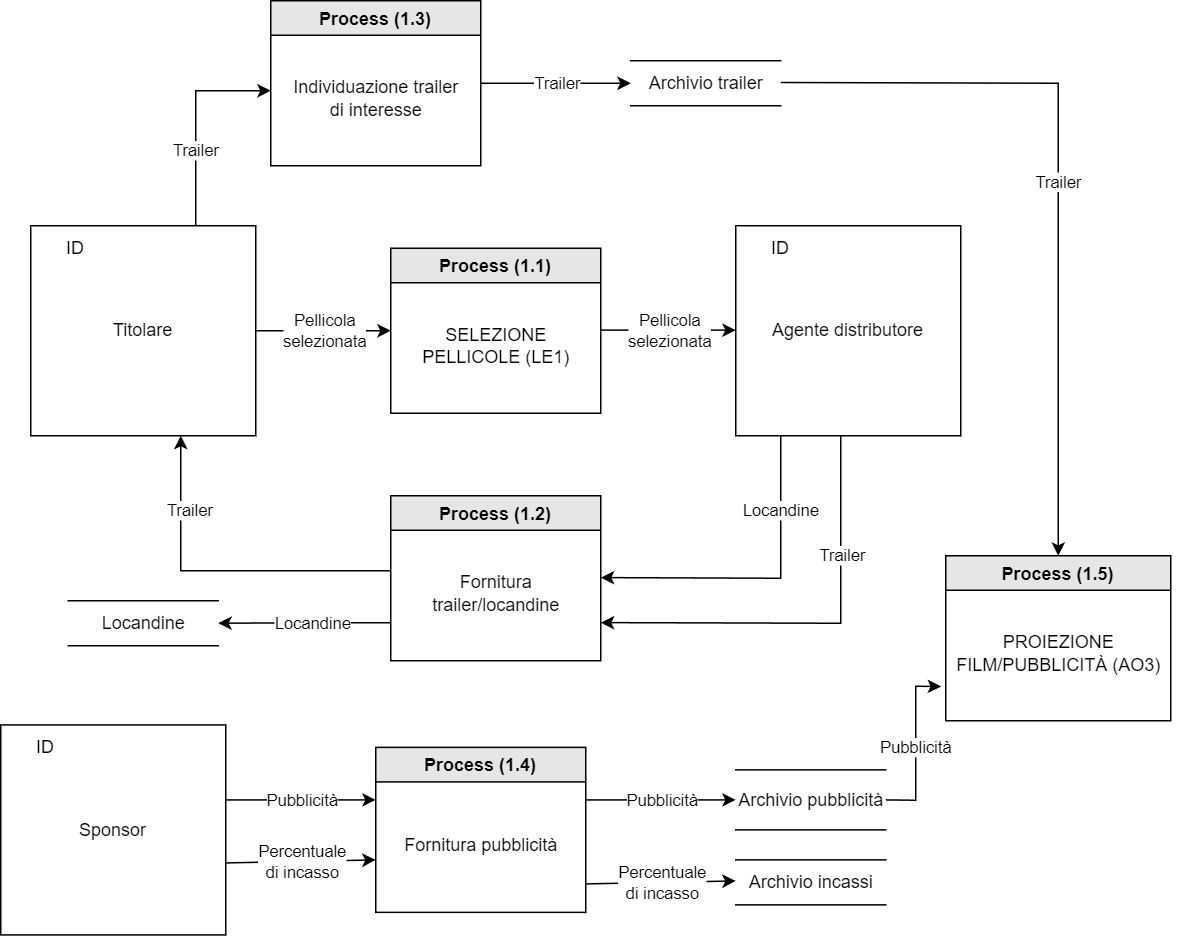

The diagram above was exported from draw.io. Its source (the exported page's mxGraphModel, read from the mxfile embedded in the PNG):
<mxGraphModel dx="1456" dy="657" grid="1" gridSize="10" guides="1" tooltips="1" connect="1" arrows="1" fold="1" page="1" pageScale="1" pageWidth="827" pageHeight="1169" math="0" shadow="0">
  <root>
    <mxCell id="0" />
    <mxCell id="1" parent="0" />
    <mxCell id="EnnZCZ1k5EJQhtIXUkQg-1" value="Archivio trailer" style="html=1;dashed=0;whitespace=wrap;shape=partialRectangle;right=0;left=0;" parent="1" vertex="1">
      <mxGeometry x="440" y="60" width="100" height="30" as="geometry" />
    </mxCell>
    <mxCell id="EnnZCZ1k5EJQhtIXUkQg-2" value="Process (1.1)" style="swimlane;fillColor=#E6E6E6;" parent="1" vertex="1">
      <mxGeometry x="280" y="185" width="140" height="110" as="geometry" />
    </mxCell>
    <mxCell id="EnnZCZ1k5EJQhtIXUkQg-3" value="SELEZIONE&lt;br&gt;PELLICOLE (LE1)" style="text;html=1;align=center;verticalAlign=middle;resizable=0;points=[];autosize=1;strokeColor=none;fillColor=none;" parent="EnnZCZ1k5EJQhtIXUkQg-2" vertex="1">
      <mxGeometry x="10" y="45" width="120" height="40" as="geometry" />
    </mxCell>
    <mxCell id="EnnZCZ1k5EJQhtIXUkQg-4" value="" style="group" parent="1" vertex="1" connectable="0">
      <mxGeometry x="40" y="170" width="150" height="140" as="geometry" />
    </mxCell>
    <mxCell id="EnnZCZ1k5EJQhtIXUkQg-5" value="Titolare" style="rounded=0;whiteSpace=wrap;html=1;fillColor=none;" parent="EnnZCZ1k5EJQhtIXUkQg-4" vertex="1">
      <mxGeometry width="150" height="140" as="geometry" />
    </mxCell>
    <mxCell id="EnnZCZ1k5EJQhtIXUkQg-6" value="ID" style="text;html=1;strokeColor=none;fillColor=none;align=center;verticalAlign=middle;whiteSpace=wrap;rounded=0;" parent="EnnZCZ1k5EJQhtIXUkQg-4" vertex="1">
      <mxGeometry width="60" height="30" as="geometry" />
    </mxCell>
    <mxCell id="7Ik0bedyeaF3ClKVd_Q6-1" value="" style="group" vertex="1" connectable="0" parent="1">
      <mxGeometry x="510" y="170" width="150" height="140" as="geometry" />
    </mxCell>
    <mxCell id="7Ik0bedyeaF3ClKVd_Q6-2" value="Agente distributore" style="rounded=0;whiteSpace=wrap;html=1;fillColor=none;" vertex="1" parent="7Ik0bedyeaF3ClKVd_Q6-1">
      <mxGeometry width="150" height="140" as="geometry" />
    </mxCell>
    <mxCell id="7Ik0bedyeaF3ClKVd_Q6-3" value="ID" style="text;html=1;strokeColor=none;fillColor=none;align=center;verticalAlign=middle;whiteSpace=wrap;rounded=0;" vertex="1" parent="7Ik0bedyeaF3ClKVd_Q6-1">
      <mxGeometry width="60" height="30" as="geometry" />
    </mxCell>
    <mxCell id="7Ik0bedyeaF3ClKVd_Q6-4" value="" style="endArrow=classic;html=1;rounded=0;entryX=0;entryY=0.5;entryDx=0;entryDy=0;" edge="1" parent="1" target="EnnZCZ1k5EJQhtIXUkQg-2">
      <mxGeometry relative="1" as="geometry">
        <mxPoint x="190" y="240" as="sourcePoint" />
        <mxPoint x="280" y="210" as="targetPoint" />
      </mxGeometry>
    </mxCell>
    <mxCell id="7Ik0bedyeaF3ClKVd_Q6-5" value="Pellicola&lt;br&gt;selezionata" style="edgeLabel;resizable=0;html=1;align=center;verticalAlign=middle;" connectable="0" vertex="1" parent="7Ik0bedyeaF3ClKVd_Q6-4">
      <mxGeometry relative="1" as="geometry" />
    </mxCell>
    <mxCell id="7Ik0bedyeaF3ClKVd_Q6-6" value="" style="endArrow=classic;html=1;rounded=0;" edge="1" parent="1">
      <mxGeometry relative="1" as="geometry">
        <mxPoint x="420" y="239.57" as="sourcePoint" />
        <mxPoint x="510" y="239.57" as="targetPoint" />
      </mxGeometry>
    </mxCell>
    <mxCell id="7Ik0bedyeaF3ClKVd_Q6-7" value="Pellicola&lt;br&gt;selezionata" style="edgeLabel;resizable=0;html=1;align=center;verticalAlign=middle;" connectable="0" vertex="1" parent="7Ik0bedyeaF3ClKVd_Q6-6">
      <mxGeometry relative="1" as="geometry" />
    </mxCell>
    <mxCell id="7Ik0bedyeaF3ClKVd_Q6-8" value="" style="endArrow=classic;html=1;rounded=0;" edge="1" parent="1">
      <mxGeometry relative="1" as="geometry">
        <mxPoint x="540" y="405" as="sourcePoint" />
        <mxPoint x="420" y="404.57" as="targetPoint" />
        <Array as="points">
          <mxPoint x="540" y="310" />
          <mxPoint x="540" y="405" />
        </Array>
      </mxGeometry>
    </mxCell>
    <mxCell id="7Ik0bedyeaF3ClKVd_Q6-9" value="Locandine" style="edgeLabel;resizable=0;html=1;align=center;verticalAlign=middle;" connectable="0" vertex="1" parent="7Ik0bedyeaF3ClKVd_Q6-8">
      <mxGeometry relative="1" as="geometry">
        <mxPoint y="-10" as="offset" />
      </mxGeometry>
    </mxCell>
    <mxCell id="7Ik0bedyeaF3ClKVd_Q6-10" value="Process (1.2)" style="swimlane;fillColor=#E6E6E6;" vertex="1" parent="1">
      <mxGeometry x="280" y="350" width="140" height="110" as="geometry" />
    </mxCell>
    <mxCell id="7Ik0bedyeaF3ClKVd_Q6-11" value="Fornitura&lt;br&gt;trailer/locandine" style="text;html=1;align=center;verticalAlign=middle;resizable=0;points=[];autosize=1;strokeColor=none;fillColor=none;" vertex="1" parent="7Ik0bedyeaF3ClKVd_Q6-10">
      <mxGeometry x="15" y="45" width="110" height="40" as="geometry" />
    </mxCell>
    <mxCell id="7Ik0bedyeaF3ClKVd_Q6-12" value="" style="endArrow=classic;html=1;rounded=0;" edge="1" parent="1">
      <mxGeometry relative="1" as="geometry">
        <mxPoint x="280" y="400" as="sourcePoint" />
        <mxPoint x="140" y="310" as="targetPoint" />
        <Array as="points">
          <mxPoint x="280" y="400" />
          <mxPoint x="140" y="400" />
        </Array>
      </mxGeometry>
    </mxCell>
    <mxCell id="7Ik0bedyeaF3ClKVd_Q6-13" value="Trailer" style="edgeLabel;resizable=0;html=1;align=center;verticalAlign=middle;" connectable="0" vertex="1" parent="7Ik0bedyeaF3ClKVd_Q6-12">
      <mxGeometry relative="1" as="geometry">
        <mxPoint x="-20" y="-40" as="offset" />
      </mxGeometry>
    </mxCell>
    <mxCell id="7Ik0bedyeaF3ClKVd_Q6-14" value="" style="endArrow=classic;html=1;rounded=0;" edge="1" parent="1">
      <mxGeometry relative="1" as="geometry">
        <mxPoint x="580" y="310" as="sourcePoint" />
        <mxPoint x="420" y="434.57" as="targetPoint" />
        <Array as="points">
          <mxPoint x="580" y="435" />
        </Array>
      </mxGeometry>
    </mxCell>
    <mxCell id="7Ik0bedyeaF3ClKVd_Q6-15" value="Trailer" style="edgeLabel;resizable=0;html=1;align=center;verticalAlign=middle;" connectable="0" vertex="1" parent="7Ik0bedyeaF3ClKVd_Q6-14">
      <mxGeometry relative="1" as="geometry">
        <mxPoint x="18" y="-45" as="offset" />
      </mxGeometry>
    </mxCell>
    <mxCell id="7Ik0bedyeaF3ClKVd_Q6-18" value="Process (1.3)" style="swimlane;fillColor=#E6E6E6;" vertex="1" parent="1">
      <mxGeometry x="200" y="20" width="140" height="110" as="geometry" />
    </mxCell>
    <mxCell id="7Ik0bedyeaF3ClKVd_Q6-19" value="Individuazione trailer&lt;br&gt;di interesse" style="text;html=1;align=center;verticalAlign=middle;resizable=0;points=[];autosize=1;strokeColor=none;fillColor=none;" vertex="1" parent="7Ik0bedyeaF3ClKVd_Q6-18">
      <mxGeometry x="5" y="45" width="130" height="40" as="geometry" />
    </mxCell>
    <mxCell id="7Ik0bedyeaF3ClKVd_Q6-20" value="" style="endArrow=classic;html=1;rounded=0;" edge="1" parent="1">
      <mxGeometry relative="1" as="geometry">
        <mxPoint x="150" y="170" as="sourcePoint" />
        <mxPoint x="200" y="80" as="targetPoint" />
        <Array as="points">
          <mxPoint x="150" y="80" />
        </Array>
      </mxGeometry>
    </mxCell>
    <mxCell id="7Ik0bedyeaF3ClKVd_Q6-21" value="Trailer" style="edgeLabel;resizable=0;html=1;align=center;verticalAlign=middle;" connectable="0" vertex="1" parent="7Ik0bedyeaF3ClKVd_Q6-20">
      <mxGeometry relative="1" as="geometry">
        <mxPoint y="20" as="offset" />
      </mxGeometry>
    </mxCell>
    <mxCell id="7Ik0bedyeaF3ClKVd_Q6-22" value="" style="endArrow=classic;html=1;rounded=0;entryX=0;entryY=0.5;entryDx=0;entryDy=0;" edge="1" parent="1" target="EnnZCZ1k5EJQhtIXUkQg-1">
      <mxGeometry relative="1" as="geometry">
        <mxPoint x="340" y="75" as="sourcePoint" />
        <mxPoint x="440" y="80" as="targetPoint" />
        <Array as="points" />
      </mxGeometry>
    </mxCell>
    <mxCell id="7Ik0bedyeaF3ClKVd_Q6-23" value="Trailer" style="edgeLabel;resizable=0;html=1;align=center;verticalAlign=middle;" connectable="0" vertex="1" parent="7Ik0bedyeaF3ClKVd_Q6-22">
      <mxGeometry relative="1" as="geometry" />
    </mxCell>
    <mxCell id="7Ik0bedyeaF3ClKVd_Q6-24" value="" style="group" vertex="1" connectable="0" parent="1">
      <mxGeometry x="20" y="502.78" width="150" height="140" as="geometry" />
    </mxCell>
    <mxCell id="7Ik0bedyeaF3ClKVd_Q6-25" value="Sponsor" style="rounded=0;whiteSpace=wrap;html=1;fillColor=none;" vertex="1" parent="7Ik0bedyeaF3ClKVd_Q6-24">
      <mxGeometry width="150" height="140" as="geometry" />
    </mxCell>
    <mxCell id="7Ik0bedyeaF3ClKVd_Q6-26" value="ID" style="text;html=1;strokeColor=none;fillColor=none;align=center;verticalAlign=middle;whiteSpace=wrap;rounded=0;" vertex="1" parent="7Ik0bedyeaF3ClKVd_Q6-24">
      <mxGeometry width="60" height="30" as="geometry" />
    </mxCell>
    <mxCell id="7Ik0bedyeaF3ClKVd_Q6-27" value="Process (1.4)" style="swimlane;fillColor=#E6E6E6;" vertex="1" parent="1">
      <mxGeometry x="270" y="517.78" width="140" height="110" as="geometry" />
    </mxCell>
    <mxCell id="7Ik0bedyeaF3ClKVd_Q6-28" value="Fornitura pubblicità" style="text;html=1;align=center;verticalAlign=middle;resizable=0;points=[];autosize=1;strokeColor=none;fillColor=none;" vertex="1" parent="7Ik0bedyeaF3ClKVd_Q6-27">
      <mxGeometry x="5" y="50" width="130" height="30" as="geometry" />
    </mxCell>
    <mxCell id="7Ik0bedyeaF3ClKVd_Q6-29" value="" style="endArrow=classic;html=1;rounded=0;" edge="1" parent="1">
      <mxGeometry relative="1" as="geometry">
        <mxPoint x="170" y="552.78" as="sourcePoint" />
        <mxPoint x="270" y="552.78" as="targetPoint" />
      </mxGeometry>
    </mxCell>
    <mxCell id="7Ik0bedyeaF3ClKVd_Q6-30" value="Pubblicità" style="edgeLabel;resizable=0;html=1;align=center;verticalAlign=middle;" connectable="0" vertex="1" parent="7Ik0bedyeaF3ClKVd_Q6-29">
      <mxGeometry relative="1" as="geometry" />
    </mxCell>
    <mxCell id="7Ik0bedyeaF3ClKVd_Q6-31" value="" style="endArrow=classic;html=1;rounded=0;exitX=-0.017;exitY=0.31;exitDx=0;exitDy=0;exitPerimeter=0;" edge="1" parent="1">
      <mxGeometry relative="1" as="geometry">
        <mxPoint x="170" y="594.78" as="sourcePoint" />
        <mxPoint x="270" y="592.78" as="targetPoint" />
      </mxGeometry>
    </mxCell>
    <mxCell id="7Ik0bedyeaF3ClKVd_Q6-32" value="Percentuale&lt;br&gt;di incasso" style="edgeLabel;resizable=0;html=1;align=center;verticalAlign=middle;" connectable="0" vertex="1" parent="7Ik0bedyeaF3ClKVd_Q6-31">
      <mxGeometry relative="1" as="geometry" />
    </mxCell>
    <mxCell id="7Ik0bedyeaF3ClKVd_Q6-33" value="" style="endArrow=classic;html=1;rounded=0;entryX=1;entryY=0.5;entryDx=0;entryDy=0;" edge="1" parent="1" target="7Ik0bedyeaF3ClKVd_Q6-35">
      <mxGeometry relative="1" as="geometry">
        <mxPoint x="280" y="434.64" as="sourcePoint" />
        <mxPoint x="170" y="434.64" as="targetPoint" />
        <Array as="points">
          <mxPoint x="230" y="434.64" />
        </Array>
      </mxGeometry>
    </mxCell>
    <mxCell id="7Ik0bedyeaF3ClKVd_Q6-34" value="Locandine" style="edgeLabel;resizable=0;html=1;align=center;verticalAlign=middle;" connectable="0" vertex="1" parent="7Ik0bedyeaF3ClKVd_Q6-33">
      <mxGeometry relative="1" as="geometry">
        <mxPoint x="5" as="offset" />
      </mxGeometry>
    </mxCell>
    <mxCell id="7Ik0bedyeaF3ClKVd_Q6-35" value="Locandine" style="html=1;dashed=0;whitespace=wrap;shape=partialRectangle;right=0;left=0;" vertex="1" parent="1">
      <mxGeometry x="65" y="420" width="100" height="30" as="geometry" />
    </mxCell>
    <mxCell id="7Ik0bedyeaF3ClKVd_Q6-38" value="Process (1.5)" style="swimlane;fillColor=#E6E6E6;" vertex="1" parent="1">
      <mxGeometry x="650" y="390" width="150" height="110" as="geometry" />
    </mxCell>
    <mxCell id="7Ik0bedyeaF3ClKVd_Q6-39" value="PROIEZIONE &lt;br&gt;FILM/PUBBLICITÀ (AO3)" style="text;html=1;align=center;verticalAlign=middle;resizable=0;points=[];autosize=1;strokeColor=none;fillColor=none;" vertex="1" parent="7Ik0bedyeaF3ClKVd_Q6-38">
      <mxGeometry x="-5" y="45" width="160" height="40" as="geometry" />
    </mxCell>
    <mxCell id="7Ik0bedyeaF3ClKVd_Q6-40" value="" style="endArrow=classic;html=1;rounded=0;entryX=0.5;entryY=0;entryDx=0;entryDy=0;" edge="1" parent="1" target="7Ik0bedyeaF3ClKVd_Q6-38">
      <mxGeometry relative="1" as="geometry">
        <mxPoint x="540" y="74.57" as="sourcePoint" />
        <mxPoint x="770" y="75" as="targetPoint" />
        <Array as="points">
          <mxPoint x="725" y="75" />
        </Array>
      </mxGeometry>
    </mxCell>
    <mxCell id="7Ik0bedyeaF3ClKVd_Q6-41" value="Trailer" style="edgeLabel;resizable=0;html=1;align=center;verticalAlign=middle;" connectable="0" vertex="1" parent="7Ik0bedyeaF3ClKVd_Q6-40">
      <mxGeometry relative="1" as="geometry" />
    </mxCell>
    <mxCell id="7Ik0bedyeaF3ClKVd_Q6-46" value="Archivio incassi" style="html=1;dashed=0;whitespace=wrap;shape=partialRectangle;right=0;left=0;" vertex="1" parent="1">
      <mxGeometry x="510" y="592.78" width="100" height="30" as="geometry" />
    </mxCell>
    <mxCell id="7Ik0bedyeaF3ClKVd_Q6-49" value="Archivio pubblicità" style="html=1;dashed=0;whitespace=wrap;shape=partialRectangle;right=0;left=0;" vertex="1" parent="1">
      <mxGeometry x="510" y="532.78" width="100" height="40" as="geometry" />
    </mxCell>
    <mxCell id="7Ik0bedyeaF3ClKVd_Q6-50" value="" style="endArrow=classic;html=1;rounded=0;exitX=1;exitY=0.5;exitDx=0;exitDy=0;entryX=0.012;entryY=1.054;entryDx=0;entryDy=0;entryPerimeter=0;" edge="1" parent="1" source="7Ik0bedyeaF3ClKVd_Q6-49" target="7Ik0bedyeaF3ClKVd_Q6-39">
      <mxGeometry relative="1" as="geometry">
        <mxPoint x="230" y="809.47" as="sourcePoint" />
        <mxPoint x="730" y="570" as="targetPoint" />
        <Array as="points">
          <mxPoint x="630" y="553" />
          <mxPoint x="630" y="477" />
        </Array>
      </mxGeometry>
    </mxCell>
    <mxCell id="7Ik0bedyeaF3ClKVd_Q6-51" value="Pubblicità" style="edgeLabel;resizable=0;html=1;align=center;verticalAlign=middle;" connectable="0" vertex="1" parent="7Ik0bedyeaF3ClKVd_Q6-50">
      <mxGeometry relative="1" as="geometry">
        <mxPoint y="1" as="offset" />
      </mxGeometry>
    </mxCell>
    <mxCell id="7Ik0bedyeaF3ClKVd_Q6-52" value="" style="endArrow=classic;html=1;rounded=0;exitX=-0.017;exitY=0.31;exitDx=0;exitDy=0;exitPerimeter=0;" edge="1" parent="1">
      <mxGeometry relative="1" as="geometry">
        <mxPoint x="410" y="608.78" as="sourcePoint" />
        <mxPoint x="510" y="606.78" as="targetPoint" />
      </mxGeometry>
    </mxCell>
    <mxCell id="7Ik0bedyeaF3ClKVd_Q6-53" value="Percentuale&lt;br&gt;di incasso" style="edgeLabel;resizable=0;html=1;align=center;verticalAlign=middle;" connectable="0" vertex="1" parent="7Ik0bedyeaF3ClKVd_Q6-52">
      <mxGeometry relative="1" as="geometry" />
    </mxCell>
    <mxCell id="7Ik0bedyeaF3ClKVd_Q6-54" value="" style="endArrow=classic;html=1;rounded=0;" edge="1" parent="1">
      <mxGeometry relative="1" as="geometry">
        <mxPoint x="410" y="552.78" as="sourcePoint" />
        <mxPoint x="510" y="552.78" as="targetPoint" />
      </mxGeometry>
    </mxCell>
    <mxCell id="7Ik0bedyeaF3ClKVd_Q6-55" value="Pubblicità" style="edgeLabel;resizable=0;html=1;align=center;verticalAlign=middle;" connectable="0" vertex="1" parent="7Ik0bedyeaF3ClKVd_Q6-54">
      <mxGeometry relative="1" as="geometry" />
    </mxCell>
  </root>
</mxGraphModel>